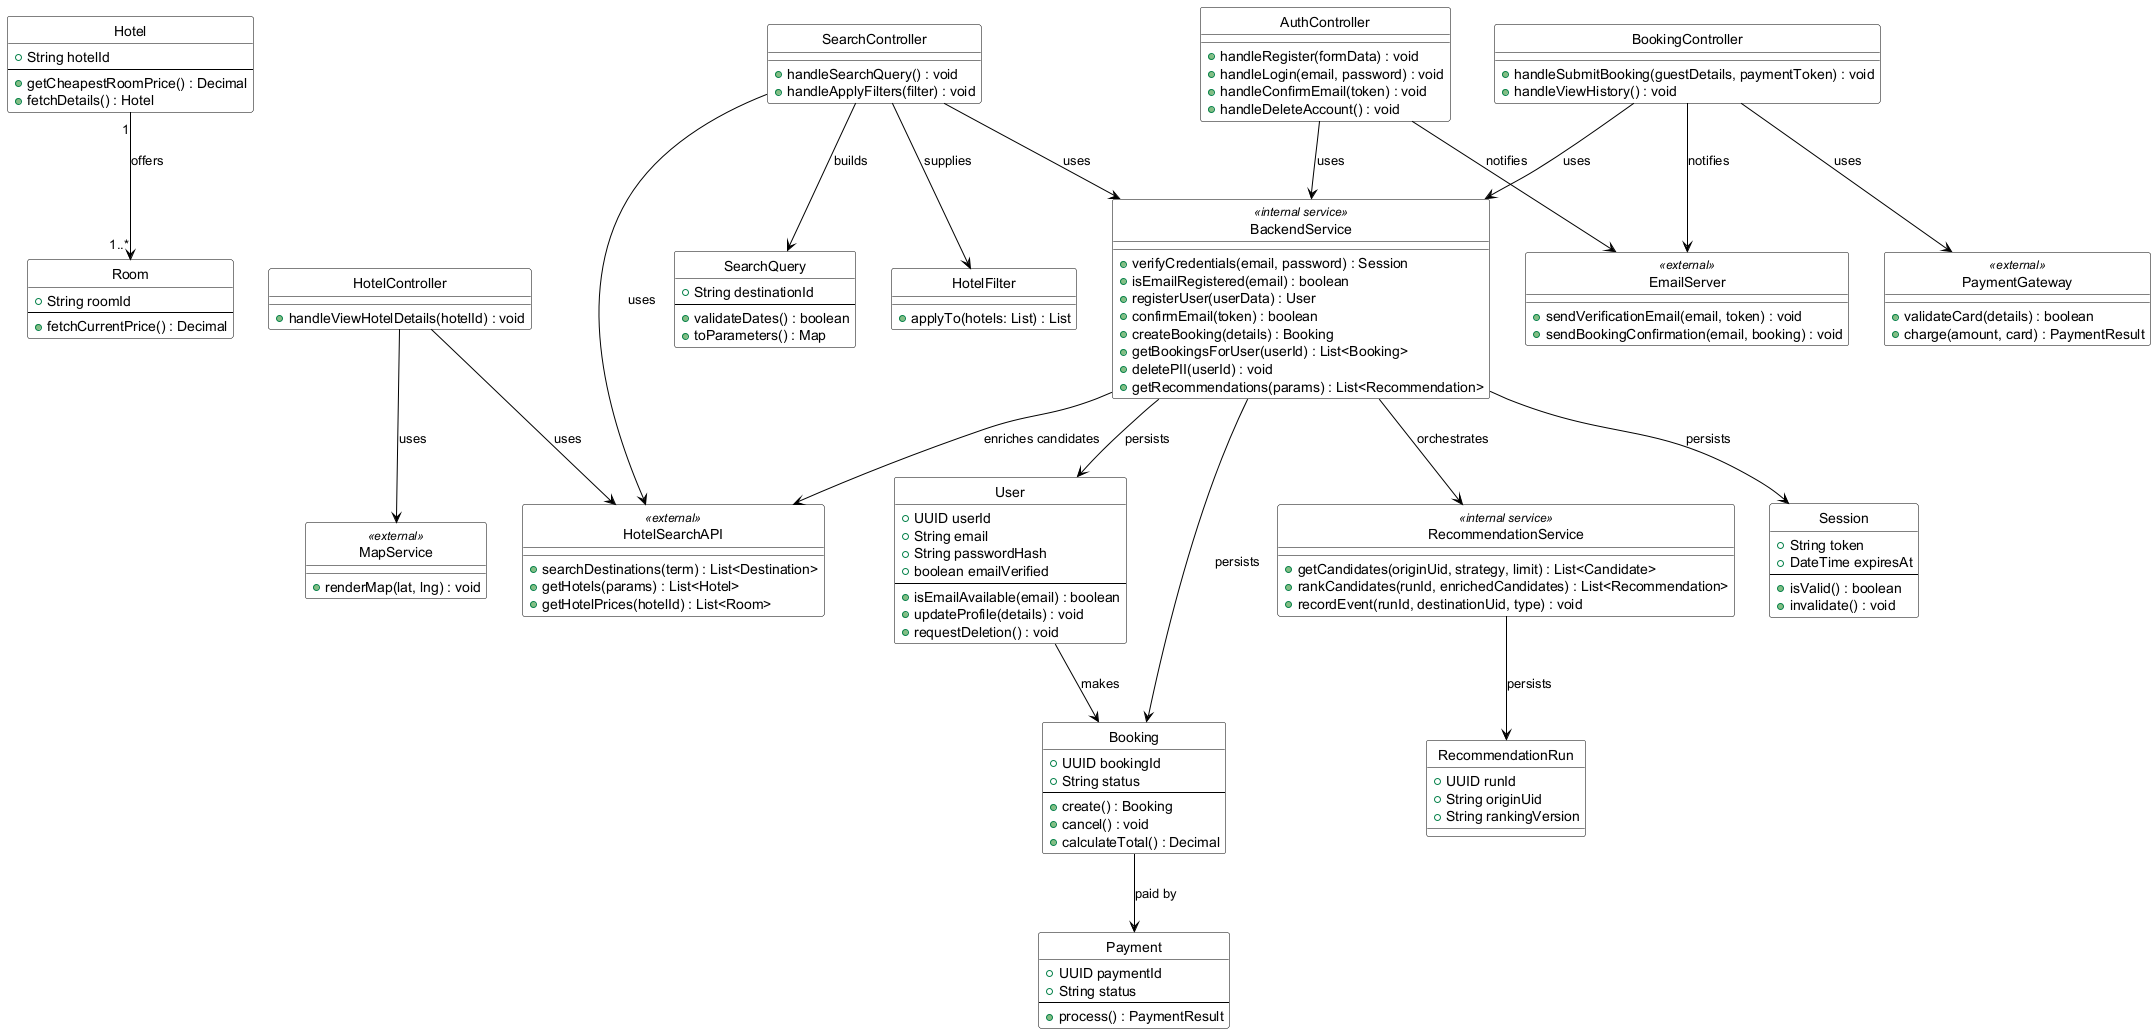

The diagram above was rendered by PlantUML. Its source (embedded in the PNG):
@startuml solution-diagram
' Solution Diagram -- Ascenda Hotel Booking Platform
' CHANGED FOR THE RECOMMENDATION FEATURE:
'   - Added <<internal service>> RecommendationService (our FastAPI service)
'   - BackendService orchestrates it and enriches candidates via HotelSearchAPI
'   - RecommendationService persists RecommendationRun / Item / Event
' Everything else is unchanged.

skinparam shadowing false
skinparam classBackgroundColor White
skinparam classBorderColor Black
skinparam classArrowColor Black
skinparam defaultFontName Helvetica
hide circle

class Hotel {
  +String hotelId
  --
  +getCheapestRoomPrice() : Decimal
  +fetchDetails() : Hotel
}

class Room {
  +String roomId
  --
  +fetchCurrentPrice() : Decimal
}

class SearchController {
  +handleSearchQuery() : void
  +handleApplyFilters(filter) : void
}

class HotelFilter {
  +applyTo(hotels: List) : List
}

class SearchQuery {
  +String destinationId
  --
  +validateDates() : boolean
  +toParameters() : Map
}

class EmailServer <<external>> {
  +sendVerificationEmail(email, token) : void
  +sendBookingConfirmation(email, booking) : void
}

class HotelSearchAPI <<external>> {
  +searchDestinations(term) : List<Destination>
  +getHotels(params) : List<Hotel>
  +getHotelPrices(hotelId) : List<Room>
}

class AuthController {
  +handleRegister(formData) : void
  +handleLogin(email, password) : void
  +handleConfirmEmail(token) : void
  +handleDeleteAccount() : void
}

class BookingController {
  +handleSubmitBooking(guestDetails, paymentToken) : void
  +handleViewHistory() : void
}

class HotelController {
  +handleViewHotelDetails(hotelId) : void
}

class BackendService <<internal service>> {
  +verifyCredentials(email, password) : Session
  +isEmailRegistered(email) : boolean
  +registerUser(userData) : User
  +confirmEmail(token) : boolean
  +createBooking(details) : Booking
  +getBookingsForUser(userId) : List<Booking>
  +deletePII(userId) : void
  +getRecommendations(params) : List<Recommendation>
}

' NEW: the FastAPI recommendation service. Internal, never reachable by the
' browser, and deliberately owns NO Ascenda credentials.
class RecommendationService <<internal service>> {
  +getCandidates(originUid, strategy, limit) : List<Candidate>
  +rankCandidates(runId, enrichedCandidates) : List<Recommendation>
  +recordEvent(runId, destinationUid, type) : void
}

class PaymentGateway <<external>> {
  +validateCard(details) : boolean
  +charge(amount, card) : PaymentResult
}

class MapService <<external>> {
  +renderMap(lat, lng) : void
}

class Session {
  +String token
  +DateTime expiresAt
  --
  +isValid() : boolean
  +invalidate() : void
}

class User {
  +UUID userId
  +String email
  +String passwordHash
  +boolean emailVerified
  --
  +isEmailAvailable(email) : boolean
  +updateProfile(details) : void
  +requestDeletion() : void
}

class Booking {
  +UUID bookingId
  +String status
  --
  +create() : Booking
  +cancel() : void
  +calculateTotal() : Decimal
}

class Payment {
  +UUID paymentId
  +String status
  --
  +process() : PaymentResult
}

' NEW: telemetry persisted by the recommendation service
class RecommendationRun {
  +UUID runId
  +String originUid
  +String rankingVersion
}

Hotel "1" --> "1..*" Room : offers
SearchController --> HotelFilter : supplies
SearchController --> SearchQuery : builds
SearchController --> HotelSearchAPI : uses
AuthController --> EmailServer : notifies
AuthController --> BackendService : uses
BookingController --> BackendService : uses
BookingController --> EmailServer : notifies
BookingController --> PaymentGateway : uses
HotelController --> HotelSearchAPI : uses
HotelController --> MapService : uses
BackendService --> Session : persists
BackendService --> User : persists
BackendService --> Booking : persists
Booking --> Payment : paid by
User --> Booking : makes

' NEW wiring: Hono orchestrates, FastAPI ranks, Ascenda supplies live inventory
SearchController --> BackendService : uses
BackendService --> RecommendationService : orchestrates
BackendService --> HotelSearchAPI : enriches candidates
RecommendationService --> RecommendationRun : persists

@enduml